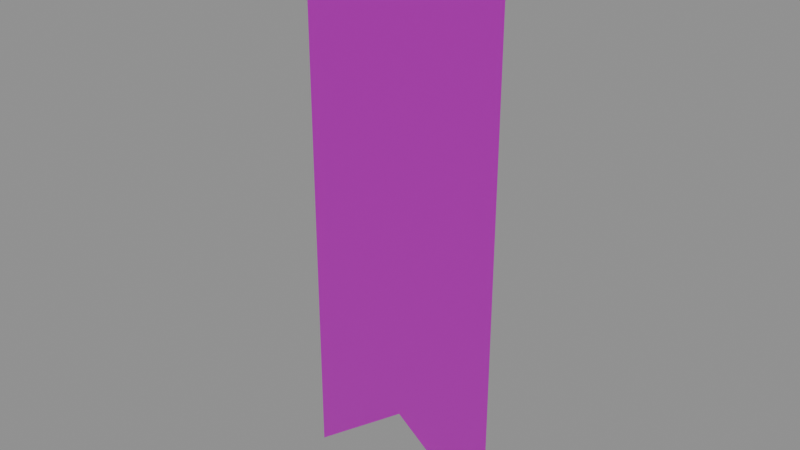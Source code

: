# Source: banner_1_cloth.blend  (saved by Blender 5.1.30; exported with 4.5.12 LTS)
import bpy
from mathutils import Matrix  # noqa: F401  (used for matrix-valued properties, if any)

bpy.ops.wm.read_factory_settings(use_empty=True)
scene = bpy.context.scene
scene.name = 'Scene'

# ---- images (referenced by path relative to the original .blend; pixels are not part of the script)
import os
ASSET_DIR = os.environ.get("B2B_ASSET_DIR", "")  # directory of the original .blend (textures are referenced by path, not embedded)
HERE = os.path.dirname(os.path.abspath(__file__))  # packed textures are extracted next to this script under _unpacked/

def load_image(name, relpath, width, height, colorspace="sRGB"):
    """Load a texture the original file referenced (path relative to the .blend, or extracted next to this script)."""
    p = next((c for c in (os.path.join(HERE, relpath), os.path.join(ASSET_DIR, relpath)) if relpath and os.path.exists(c)), "")
    if p:
        img = bpy.data.images.load(p, check_existing=True)
        img.name = name
    else:  # same state as the original file: an image datablock whose file is absent (Cycles renders it pink)
        img = bpy.data.images.new(name, width, height)
        img.source = "FILE"
        img.filepath = "//" + (relpath or name)
    img.colorspace_settings.name = colorspace
    return img
img_t_trim_metal_basecolor_png = load_image('T_Trim_Metal_BaseColor.png', 'T_Trim_Metal_BaseColor.png', 1024, 1024, 'sRGB')
img_t_trim_metal_normal_png = load_image('T_Trim_Metal_Normal.png', 'T_Trim_Metal_Normal.png', 1024, 1024, 'Non-Color')
img_t_trim_cloth_basecolor_png = load_image('T_Trim_Cloth_BaseColor.png', 'T_Trim_Cloth_BaseColor.png', 1024, 1024, 'sRGB')
img_t_trim_cloth_normal_png = load_image('T_Trim_Cloth_Normal.png', 'T_Trim_Cloth_Normal.png', 1024, 1024, 'Non-Color')

# ---- materials (node trees are filled in below, after node groups)
mat_mi_trim_metal = bpy.data.materials.new('MI_Trim_Metal')
mat_mi_trim_metal.roughness = 0.8727
mat_mi_banner = bpy.data.materials.new('MI_Banner')
mat_mi_banner.roughness = 0.5

# ---- material node trees
mat_mi_trim_metal.use_nodes = True; mat_mi_trim_metal.node_tree.nodes.clear()
_N = mat_mi_trim_metal.node_tree.nodes; _L = mat_mi_trim_metal.node_tree.links
n0 = _N.new('ShaderNodeBsdfPrincipled'); n0.name = 'Principled BSDF'; n0.location = (-200, 100)
n0.inputs[2].default_value = 0.8727
n1 = _N.new('ShaderNodeOutputMaterial'); n1.name = 'Material Output'; n1.location = (200, 100)
n2 = _N.new('ShaderNodeNormalMap'); n2.name = 'Normal Map'; n2.location = (-600, -600)
n2.label = 'Normal/Map'
n3 = _N.new('ShaderNodeTexImage'); n3.name = 'Image Texture'; n3.location = (-600, 300)
n3.image = img_t_trim_metal_basecolor_png
n4 = _N.new('ShaderNodeTexImage'); n4.name = 'Image Texture.001'; n4.location = (-900, -1200)
n4.image = img_t_trim_metal_normal_png
_L.new(n0.outputs[0], n1.inputs[0])
_L.new(n2.outputs[0], n0.inputs[5])
_L.new(n3.outputs[0], n0.inputs[0])
_L.new(n4.outputs[0], n2.inputs[1])
n1.is_active_output = True
mat_mi_banner.use_nodes = True; mat_mi_banner.node_tree.nodes.clear()
_N = mat_mi_banner.node_tree.nodes; _L = mat_mi_banner.node_tree.links
n0 = _N.new('ShaderNodeBsdfPrincipled'); n0.name = 'Principled BSDF'; n0.location = (-200, 100)
n1 = _N.new('ShaderNodeOutputMaterial'); n1.name = 'Material Output'; n1.location = (200, 100)
n2 = _N.new('ShaderNodeNormalMap'); n2.name = 'Normal Map'; n2.location = (-600, -600)
n2.label = 'Normal/Map'
n3 = _N.new('ShaderNodeTexImage'); n3.name = 'Image Texture'; n3.location = (-600, 300)
n3.image = img_t_trim_cloth_basecolor_png
n4 = _N.new('ShaderNodeTexImage'); n4.name = 'Image Texture.001'; n4.location = (-900, -1200)
n4.image = img_t_trim_cloth_normal_png
_L.new(n0.outputs[0], n1.inputs[0])
_L.new(n2.outputs[0], n0.inputs[5])
_L.new(n3.outputs[0], n0.inputs[0])
_L.new(n4.outputs[0], n2.inputs[1])
n1.is_active_output = True

# ---- meshes
me_cube_227 = bpy.data.meshes.new('Cube.227')
me_cube_227.from_pydata([(-0.4079, 1.69e-07, -2.246), (0.4023, 1.69e-07, -2.246), (-0.4079, 6.46e-08, -5.96e-08), (0.4023, 6.46e-08, -5.96e-08), (-0.4079, 1.543e-07, -1.931), (0.4023, 1.543e-07, -1.931), (-0.002795, 6.46e-08, -5.96e-08), (-0.002795, 1.543e-07, -1.931), (-0.1812, 1.543e-07, -1.931), (-0.1812, 1.608e-07, -2.07), (-0.1812, 6.46e-08, -5.96e-08), (0.1882, 1.543e-07, -1.931), (0.1882, 6.46e-08, -5.96e-08), (0.1882, 1.612e-07, -2.08), (-0.09201, 1.543e-07, -1.931), (-0.09201, 6.46e-08, -5.96e-08), (0.09271, 6.46e-08, -5.96e-08), (0.09271, 1.543e-07, -1.931), (0.2953, 6.46e-08, -5.96e-08), (0.2953, 1.543e-07, -1.931), (0.2953, 1.651e-07, -2.163), (-0.2946, 1.543e-07, -1.931), (-0.2946, 1.649e-07, -2.158), (-0.2946, 6.46e-08, -5.96e-08), (-0.09201, 1.575e-07, -2.001), (0.09271, 1.578e-07, -2.006), (0.4023, 7.916e-08, -0.3134), (0.4023, 1.398e-07, -1.618), (-0.4079, 1.398e-07, -1.618), (-0.4079, 7.916e-08, -0.3134), (0.09271, 7.916e-08, -0.3134), (0.09271, 1.398e-07, -1.618), (-0.2946, 1.398e-07, -1.618), (-0.2946, 7.916e-08, -0.3134), (-0.1812, 7.916e-08, -0.3134), (-0.1812, 1.398e-07, -1.618), (0.1882, 1.398e-07, -1.618), (0.1882, 7.916e-08, -0.3134), (-0.002795, 1.398e-07, -1.618), (-0.002795, 7.916e-08, -0.3134), (-0.09201, 7.916e-08, -0.3134), (-0.09201, 1.398e-07, -1.618), (0.2953, 7.916e-08, -0.3134), (0.2953, 1.398e-07, -1.618), (-0.3458, -0.02277, -0.107), (-0.3461, 0.03343, -0.1114), (-0.3309, -0.02259, -0.1008), (-0.3281, 0.03365, -0.1039), (-0.3247, -0.02251, -0.08586), (-0.3206, 0.03374, -0.08586), (-0.3309, -0.02259, -0.07094), (-0.3281, 0.03365, -0.0678), (-0.3458, -0.02277, -0.06477), (-0.3461, 0.03343, -0.06031), (-0.3607, -0.02295, -0.07094), (-0.3642, 0.03321, -0.0678), (-0.3669, -0.02302, -0.08586), (-0.3717, 0.03312, -0.08586), (-0.3607, -0.02295, -0.1008), (-0.3642, 0.03321, -0.1039), (-0.3459, -0.01066, -0.1119), (-0.3275, -0.01043, -0.1043), (-0.3198, -0.01034, -0.08586), (-0.3275, -0.01043, -0.06743), (-0.3459, -0.01066, -0.05979), (-0.3643, -0.01088, -0.06743), (-0.3719, -0.01097, -0.08586), (-0.3643, -0.01088, -0.1043), (0.3534, -0.02277, -0.09165), (0.3575, 0.03343, -0.09322), (0.3516, -0.02259, -0.0756), (0.3554, 0.03365, -0.07378), (0.339, -0.02251, -0.06548), (0.3402, 0.03374, -0.06154), (0.323, -0.02259, -0.06723), (0.3207, 0.03365, -0.06365), (0.3129, -0.02277, -0.07981), (0.3085, 0.03343, -0.07889), (0.3146, -0.02295, -0.09586), (0.3106, 0.03321, -0.09832), (0.3272, -0.02302, -0.106), (0.3258, 0.03312, -0.1106), (0.3432, -0.02295, -0.1042), (0.3453, 0.03321, -0.1085), (0.3581, -0.01066, -0.09311), (0.356, -0.01043, -0.07328), (0.3404, -0.01034, -0.06078), (0.3206, -0.01043, -0.06294), (0.3081, -0.01066, -0.07848), (0.3102, -0.01088, -0.09832), (0.3258, -0.01097, -0.1108), (0.3456, -0.01088, -0.1087)], [], [(7, 25, 17), (7, 14, 24), (11, 36, 31, 17), (12, 37, 42, 18), (9, 8, 21, 22), (11, 13, 20, 19), (23, 33, 34, 10), (17, 31, 38, 7), (10, 34, 40, 15), (19, 20, 1, 5), (22, 21, 4, 0), (24, 14, 8, 9), (17, 25, 13, 11), (37, 12, 16, 30), (19, 5, 27, 43), (21, 32, 28, 4), (33, 23, 2, 29), (41, 14, 7, 38), (36, 11, 19, 43), (32, 21, 8, 35), (35, 8, 14, 41), (15, 40, 39, 6), (30, 16, 6, 39), (26, 42, 43, 27), (33, 29, 28, 32), (41, 38, 39, 40), (35, 41, 40, 34), (37, 30, 31, 36), (32, 35, 34, 33), (36, 43, 42, 37), (30, 39, 38, 31), (42, 26, 3, 18), (60, 45, 47, 61), (61, 47, 49, 62), (62, 49, 51, 63), (63, 51, 53, 64), (64, 53, 55, 65), (65, 55, 57, 66), (66, 57, 59, 67), (67, 59, 45, 60), (44, 46, 48, 50, 52, 54, 56, 58), (58, 67, 60, 44), (56, 66, 67, 58), (54, 65, 66, 56), (52, 64, 65, 54), (50, 63, 64, 52), (48, 62, 63, 50), (46, 61, 62, 48), (44, 60, 61, 46), (84, 69, 71, 85), (85, 71, 73, 86), (86, 73, 75, 87), (87, 75, 77, 88), (88, 77, 79, 89), (89, 79, 81, 90), (90, 81, 83, 91), (91, 83, 69, 84), (68, 70, 72, 74, 76, 78, 80, 82), (82, 91, 84, 68), (80, 90, 91, 82), (78, 89, 90, 80), (76, 88, 89, 78), (74, 87, 88, 76), (72, 86, 87, 74), (70, 85, 86, 72), (68, 84, 85, 70)])
me_cube_227.polygons.foreach_set('use_smooth', [0, 0, 0, 0, 0, 0, 0, 0, 0, 0, 0, 0, 0, 0, 0, 0, 0, 0, 0, 0, 0, 0, 0, 0, 0, 0, 0, 0, 0, 0, 0, 0, 1, 1, 1, 1, 1, 1, 1, 1, 1, 1, 1, 1, 1, 1, 1, 1, 1, 1, 1, 1, 1, 1, 1, 1, 1, 1, 1, 1, 1, 1, 1, 1, 1, 1])
me_cube_227.polygons.foreach_set('material_index', [1, 1, 1, 1, 1, 1, 1, 1, 1, 1, 1, 1, 1, 1, 1, 1, 1, 1, 1, 1, 1, 1, 1, 1, 1, 1, 1, 1, 1, 1, 1, 1, 0, 0, 0, 0, 0, 0, 0, 0, 0, 0, 0, 0, 0, 0, 0, 0, 0, 0, 0, 0, 0, 0, 0, 0, 0, 0, 0, 0, 0, 0, 0, 0, 0, 0])
_uv = me_cube_227.uv_layers.new(name='UVMap')
_uv.uv.foreach_set('vector', [0.123, 0.6725, 0.1476, 0.6601, 0.1476, 0.6725, 0.123, 0.6725, 0.09995, 0.6725, 0.09995, 0.6609, 0.1722, 0.6725, 0.1722, 0.7252, 0.1476, 0.7252, 0.1476, 0.6725, 0.1722, 0.9971, 0.1722, 0.9444, 0.1999, 0.9444, 0.1999, 0.9971, 0.07693, 0.6492, 0.07693, 0.6725, 0.04769, 0.6725, 0.04769, 0.6344, 0.1722, 0.6725, 0.1722, 0.6476, 0.1999, 0.6336, 0.1999, 0.6725, 0.04769, 0.9971, 0.04769, 0.9444, 0.07693, 0.9444, 0.07693, 0.9971, 0.1476, 0.6725, 0.1476, 0.7252, 0.123, 0.7252, 0.123, 0.6725, 0.07693, 0.9971, 0.07693, 0.9444, 0.09995, 0.9444, 0.09995, 0.9971, 0.1999, 0.6725, 0.1999, 0.6336, 0.2275, 0.6196, 0.2275, 0.6725, 0.04769, 0.6344, 0.04769, 0.6725, 0.01845, 0.6725, 0.01845, 0.6196, 0.09995, 0.6609, 0.09995, 0.6725, 0.07693, 0.6725, 0.07693, 0.6492, 0.1476, 0.6725, 0.1476, 0.6601, 0.1722, 0.6476, 0.1722, 0.6725, 0.1722, 0.9444, 0.1722, 0.9971, 0.1476, 0.9971, 0.1476, 0.9444, 0.1999, 0.6725, 0.2275, 0.6725, 0.2275, 0.7252, 0.1999, 0.7252, 0.04769, 0.6725, 0.04769, 0.7252, 0.01845, 0.7252, 0.01845, 0.6725, 0.04769, 0.9444, 0.04769, 0.9971, 0.01845, 0.9971, 0.01845, 0.9444, 0.09995, 0.7252, 0.09995, 0.6725, 0.123, 0.6725, 0.123, 0.7252, 0.1722, 0.7252, 0.1722, 0.6725, 0.1999, 0.6725, 0.1999, 0.7252, 0.04769, 0.7252, 0.04769, 0.6725, 0.07693, 0.6725, 0.07693, 0.7252, 0.07693, 0.7252, 0.07693, 0.6725, 0.09995, 0.6725, 0.09995, 0.7252, 0.09995, 0.9971, 0.09995, 0.9444, 0.123, 0.9444, 0.123, 0.9971, 0.1476, 0.9444, 0.1476, 0.9971, 0.123, 0.9971, 0.123, 0.9444, 0.2275, 0.9444, 0.1999, 0.9444, 0.1999, 0.7252, 0.2275, 0.7252, 0.04769, 0.9444, 0.01845, 0.9444, 0.01845, 0.7252, 0.04769, 0.7252, 0.09995, 0.7252, 0.123, 0.7252, 0.123, 0.9444, 0.09995, 0.9444, 0.07693, 0.7252, 0.09995, 0.7252, 0.09995, 0.9444, 0.07693, 0.9444, 0.1722, 0.9444, 0.1476, 0.9444, 0.1476, 0.7252, 0.1722, 0.7252, 0.04769, 0.7252, 0.07693, 0.7252, 0.07693, 0.9444, 0.04769, 0.9444, 0.1722, 0.7252, 0.1999, 0.7252, 0.1999, 0.9444, 0.1722, 0.9444, 0.1476, 0.9444, 0.123, 0.9444, 0.123, 0.7252, 0.1476, 0.7252, 0.1999, 0.9444, 0.2275, 0.9444, 0.2275, 0.9971, 0.1999, 0.9971, 0.9094, 0.796, 0.9175, 0.7925, 0.9188, 0.818, 0.91, 0.8147, 0.91, 0.8147, 0.9188, 0.818, 0.9007, 0.8376, 0.8972, 0.8291, 0.8972, 0.8291, 0.9007, 0.8376, 0.8749, 0.8384, 0.8782, 0.8299, 0.8782, 0.8299, 0.8749, 0.8384, 0.8548, 0.8206, 0.8637, 0.8167, 0.8637, 0.8167, 0.8548, 0.8206, 0.8548, 0.7927, 0.8635, 0.7968, 0.8635, 0.7968, 0.8548, 0.7927, 0.8741, 0.7742, 0.8771, 0.7829, 0.8771, 0.7829, 0.8741, 0.7742, 0.9, 0.775, 0.8961, 0.7832, 0.8961, 0.7832, 0.9, 0.775, 0.9175, 0.7925, 0.9094, 0.796, 0.9014, 0.7994, 0.9012, 0.8113, 0.8938, 0.8206, 0.8815, 0.8214, 0.8725, 0.8129, 0.8721, 0.8008, 0.8801, 0.7917, 0.8923, 0.7913, 0.8923, 0.7913, 0.8961, 0.7832, 0.9094, 0.796, 0.9014, 0.7994, 0.8801, 0.7917, 0.8771, 0.7829, 0.8961, 0.7832, 0.8923, 0.7913, 0.8721, 0.8008, 0.8635, 0.7968, 0.8771, 0.7829, 0.8801, 0.7917, 0.8725, 0.8129, 0.8637, 0.8167, 0.8635, 0.7968, 0.8721, 0.8008, 0.8815, 0.8214, 0.8782, 0.8299, 0.8637, 0.8167, 0.8725, 0.8129, 0.8938, 0.8206, 0.8972, 0.8291, 0.8782, 0.8299, 0.8815, 0.8214, 0.9012, 0.8113, 0.91, 0.8147, 0.8972, 0.8291, 0.8938, 0.8206, 0.9014, 0.7994, 0.9094, 0.796, 0.91, 0.8147, 0.9012, 0.8113, 0.9094, 0.796, 0.9175, 0.7925, 0.9188, 0.818, 0.91, 0.8147, 0.91, 0.8147, 0.9188, 0.818, 0.9007, 0.8376, 0.8972, 0.8291, 0.8972, 0.8291, 0.9007, 0.8376, 0.8749, 0.8384, 0.8782, 0.8299, 0.8782, 0.8299, 0.8749, 0.8384, 0.8548, 0.8206, 0.8637, 0.8167, 0.8637, 0.8167, 0.8548, 0.8206, 0.8548, 0.7927, 0.8635, 0.7968, 0.8635, 0.7968, 0.8548, 0.7927, 0.8741, 0.7742, 0.8771, 0.7829, 0.8771, 0.7829, 0.8741, 0.7742, 0.9, 0.775, 0.8961, 0.7832, 0.8961, 0.7832, 0.9, 0.775, 0.9175, 0.7925, 0.9094, 0.796, 0.9014, 0.7994, 0.9012, 0.8113, 0.8938, 0.8206, 0.8815, 0.8214, 0.8725, 0.8129, 0.8721, 0.8008, 0.8801, 0.7917, 0.8923, 0.7913, 0.8923, 0.7913, 0.8961, 0.7832, 0.9094, 0.796, 0.9014, 0.7994, 0.8801, 0.7917, 0.8771, 0.7829, 0.8961, 0.7832, 0.8923, 0.7913, 0.8721, 0.8008, 0.8635, 0.7968, 0.8771, 0.7829, 0.8801, 0.7917, 0.8725, 0.8129, 0.8637, 0.8167, 0.8635, 0.7968, 0.8721, 0.8008, 0.8815, 0.8214, 0.8782, 0.8299, 0.8637, 0.8167, 0.8725, 0.8129, 0.8938, 0.8206, 0.8972, 0.8291, 0.8782, 0.8299, 0.8815, 0.8214, 0.9012, 0.8113, 0.91, 0.8147, 0.8972, 0.8291, 0.8938, 0.8206, 0.9014, 0.7994, 0.9094, 0.796, 0.91, 0.8147, 0.9012, 0.8113])
_uv.active_render = True
_uv = me_cube_227.uv_layers.new(name='UV2')
_uv.uv.foreach_set('vector', [0.3938, 0.1741, 0.3925, 0.1751, 0.3925, 0.1741, 0.3938, 0.1741, 0.395, 0.1741, 0.395, 0.175, 0.3913, 0.1741, 0.3913, 0.1699, 0.3925, 0.1699, 0.3925, 0.1741, 0.3913, 0.1484, 0.3913, 0.1526, 0.3898, 0.1526, 0.3898, 0.1484, 0.3962, 0.176, 0.3962, 0.1741, 0.3977, 0.1741, 0.3977, 0.1771, 0.3913, 0.1741, 0.3913, 0.1761, 0.3898, 0.1772, 0.3898, 0.1741, 0.3977, 0.1484, 0.3977, 0.1526, 0.3962, 0.1526, 0.3962, 0.1484, 0.3925, 0.1741, 0.3925, 0.1699, 0.3938, 0.1699, 0.3938, 0.1741, 0.3962, 0.1484, 0.3962, 0.1526, 0.395, 0.1526, 0.395, 0.1484, 0.3898, 0.1741, 0.3898, 0.1772, 0.3884, 0.1783, 0.3884, 0.1741, 0.3977, 0.1771, 0.3977, 0.1741, 0.3992, 0.1741, 0.3992, 0.1783, 0.395, 0.175, 0.395, 0.1741, 0.3962, 0.1741, 0.3962, 0.176, 0.3925, 0.1741, 0.3925, 0.1751, 0.3913, 0.1761, 0.3913, 0.1741, 0.3913, 0.1526, 0.3913, 0.1484, 0.3925, 0.1484, 0.3925, 0.1526, 0.3898, 0.1741, 0.3884, 0.1741, 0.3884, 0.1699, 0.3898, 0.1699, 0.3977, 0.1741, 0.3977, 0.1699, 0.3992, 0.1699, 0.3992, 0.1741, 0.3977, 0.1526, 0.3977, 0.1484, 0.3992, 0.1484, 0.3992, 0.1526, 0.395, 0.1699, 0.395, 0.1741, 0.3938, 0.1741, 0.3938, 0.1699, 0.3913, 0.1699, 0.3913, 0.1741, 0.3898, 0.1741, 0.3898, 0.1699, 0.3977, 0.1699, 0.3977, 0.1741, 0.3962, 0.1741, 0.3962, 0.1699, 0.3962, 0.1699, 0.3962, 0.1741, 0.395, 0.1741, 0.395, 0.1699, 0.395, 0.1484, 0.395, 0.1526, 0.3938, 0.1526, 0.3938, 0.1484, 0.3925, 0.1526, 0.3925, 0.1484, 0.3938, 0.1484, 0.3938, 0.1526, 0.3884, 0.1526, 0.3898, 0.1526, 0.3898, 0.1699, 0.3884, 0.1699, 0.3977, 0.1526, 0.3992, 0.1526, 0.3992, 0.1699, 0.3977, 0.1699, 0.005516, 0.4233, 0.005516, 0.3987, 0.3648, 0.3987, 0.3648, 0.4233, 0.005516, 0.4479, 0.005516, 0.4233, 0.3648, 0.4233, 0.3648, 0.4479, 0.3648, 0.3461, 0.3648, 0.3724, 0.005516, 0.3724, 0.005516, 0.3461, 0.005516, 0.4791, 0.005516, 0.4479, 0.3648, 0.4479, 0.3648, 0.4791, 0.005516, 0.3461, 0.005516, 0.3166, 0.3648, 0.3166, 0.3648, 0.3461, 0.3648, 0.3724, 0.3648, 0.3987, 0.005516, 0.3987, 0.005516, 0.3724, 0.3898, 0.1526, 0.3884, 0.1526, 0.3884, 0.1484, 0.3898, 0.1484, 0.9094, 0.796, 0.9175, 0.7925, 0.9188, 0.818, 0.91, 0.8147, 0.91, 0.8147, 0.9188, 0.818, 0.9007, 0.8376, 0.8972, 0.8291, 0.8972, 0.8291, 0.9007, 0.8376, 0.8749, 0.8384, 0.8782, 0.8299, 0.8782, 0.8299, 0.8749, 0.8384, 0.8548, 0.8206, 0.8637, 0.8167, 0.8637, 0.8167, 0.8548, 0.8206, 0.8548, 0.7927, 0.8635, 0.7968, 0.8635, 0.7968, 0.8548, 0.7927, 0.8741, 0.7742, 0.8771, 0.7829, 0.8771, 0.7829, 0.8741, 0.7742, 0.9, 0.775, 0.8961, 0.7832, 0.8961, 0.7832, 0.9, 0.775, 0.9175, 0.7925, 0.9094, 0.796, 0.9014, 0.7994, 0.9012, 0.8113, 0.8938, 0.8206, 0.8815, 0.8214, 0.8725, 0.8129, 0.8721, 0.8008, 0.8801, 0.7917, 0.8923, 0.7913, 0.8923, 0.7913, 0.8961, 0.7832, 0.9094, 0.796, 0.9014, 0.7994, 0.8801, 0.7917, 0.8771, 0.7829, 0.8961, 0.7832, 0.8923, 0.7913, 0.8721, 0.8008, 0.8635, 0.7968, 0.8771, 0.7829, 0.8801, 0.7917, 0.8725, 0.8129, 0.8637, 0.8167, 0.8635, 0.7968, 0.8721, 0.8008, 0.8815, 0.8214, 0.8782, 0.8299, 0.8637, 0.8167, 0.8725, 0.8129, 0.8938, 0.8206, 0.8972, 0.8291, 0.8782, 0.8299, 0.8815, 0.8214, 0.9012, 0.8113, 0.91, 0.8147, 0.8972, 0.8291, 0.8938, 0.8206, 0.9014, 0.7994, 0.9094, 0.796, 0.91, 0.8147, 0.9012, 0.8113, 0.9094, 0.796, 0.9175, 0.7925, 0.9188, 0.818, 0.91, 0.8147, 0.91, 0.8147, 0.9188, 0.818, 0.9007, 0.8376, 0.8972, 0.8291, 0.8972, 0.8291, 0.9007, 0.8376, 0.8749, 0.8384, 0.8782, 0.8299, 0.8782, 0.8299, 0.8749, 0.8384, 0.8548, 0.8206, 0.8637, 0.8167, 0.8637, 0.8167, 0.8548, 0.8206, 0.8548, 0.7927, 0.8635, 0.7968, 0.8635, 0.7968, 0.8548, 0.7927, 0.8741, 0.7742, 0.8771, 0.7829, 0.8771, 0.7829, 0.8741, 0.7742, 0.9, 0.775, 0.8961, 0.7832, 0.8961, 0.7832, 0.9, 0.775, 0.9175, 0.7925, 0.9094, 0.796, 0.9014, 0.7994, 0.9012, 0.8113, 0.8938, 0.8206, 0.8815, 0.8214, 0.8725, 0.8129, 0.8721, 0.8008, 0.8801, 0.7917, 0.8923, 0.7913, 0.8923, 0.7913, 0.8961, 0.7832, 0.9094, 0.796, 0.9014, 0.7994, 0.8801, 0.7917, 0.8771, 0.7829, 0.8961, 0.7832, 0.8923, 0.7913, 0.8721, 0.8008, 0.8635, 0.7968, 0.8771, 0.7829, 0.8801, 0.7917, 0.8725, 0.8129, 0.8637, 0.8167, 0.8635, 0.7968, 0.8721, 0.8008, 0.8815, 0.8214, 0.8782, 0.8299, 0.8637, 0.8167, 0.8725, 0.8129, 0.8938, 0.8206, 0.8972, 0.8291, 0.8782, 0.8299, 0.8815, 0.8214, 0.9012, 0.8113, 0.91, 0.8147, 0.8972, 0.8291, 0.8938, 0.8206, 0.9014, 0.7994, 0.9094, 0.796, 0.91, 0.8147, 0.9012, 0.8113])
_ca = me_cube_227.color_attributes.new('Attribute', 'BYTE_COLOR', 'CORNER')
_ca.data.foreach_set('color', [0.2874, 0.006512, 0.0, 1.0, 0.2874, 0.006512, 0.0, 1.0, 0.2874, 0.006512, 0.0, 1.0, 0.2874, 0.006512, 0.0, 1.0, 0.2874, 0.006512, 0.0, 1.0, 0.2874, 0.006512, 0.0, 1.0, 0.2874, 0.006512, 0.0, 1.0, 0.2874, 0.006512, 0.0, 1.0, 0.2874, 0.006512, 0.0, 1.0, 0.2874, 0.006512, 0.0, 1.0, 0.2874, 0.006512, 0.0, 1.0, 0.2874, 0.006512, 0.0, 1.0, 0.2874, 0.006512, 0.0, 1.0, 0.2874, 0.006512, 0.0, 1.0, 0.2874, 0.006512, 0.0, 1.0, 0.2874, 0.006512, 0.0, 1.0, 0.2874, 0.006512, 0.0, 1.0, 0.2874, 0.006512, 0.0, 1.0, 0.2874, 0.006512, 0.0, 1.0, 0.2874, 0.006512, 0.0, 1.0, 0.2874, 0.006512, 0.0, 1.0, 0.2874, 0.006512, 0.0, 1.0, 0.2874, 0.006512, 0.0, 1.0, 0.2874, 0.006512, 0.0, 1.0, 0.2874, 0.006512, 0.0, 1.0, 0.2874, 0.006512, 0.0, 1.0, 0.2874, 0.006512, 0.0, 1.0, 0.2874, 0.006512, 0.0, 1.0, 0.2874, 0.006512, 0.0, 1.0, 0.2874, 0.006512, 0.0, 1.0, 0.2874, 0.006512, 0.0, 1.0, 0.2874, 0.006512, 0.0, 1.0, 0.2874, 0.006512, 0.0, 1.0, 0.2874, 0.006512, 0.0, 1.0, 0.2874, 0.006512, 0.0, 1.0, 0.2874, 0.006512, 0.0, 1.0, 0.2874, 0.006512, 0.0, 1.0, 0.2874, 0.006512, 0.0, 1.0, 0.2874, 0.006512, 0.0, 1.0, 0.2874, 0.006512, 0.0, 1.0, 0.2874, 0.006512, 0.0, 1.0, 0.2874, 0.006512, 0.0, 1.0, 0.2874, 0.006512, 0.0, 1.0, 0.2874, 0.006512, 0.0, 1.0, 0.2874, 0.006512, 0.0, 1.0, 0.2874, 0.006512, 0.0, 1.0, 0.2874, 0.006512, 0.0, 1.0, 0.2874, 0.006512, 0.0, 1.0, 0.2874, 0.006512, 0.0, 1.0, 0.2874, 0.006512, 0.0, 1.0, 0.2874, 0.006512, 0.0, 1.0, 0.2874, 0.006512, 0.0, 1.0, 0.2874, 0.006512, 0.0, 1.0, 0.2874, 0.006512, 0.0, 1.0, 0.2874, 0.006512, 0.0, 1.0, 0.2874, 0.006512, 0.0, 1.0, 0.2874, 0.006512, 0.0, 1.0, 0.2874, 0.006512, 0.0, 1.0, 0.2874, 0.006512, 0.0, 1.0, 0.2874, 0.006512, 0.0, 1.0, 0.2874, 0.006512, 0.0, 1.0, 0.2874, 0.006512, 0.0, 1.0, 0.2874, 0.006512, 0.0, 1.0, 0.2874, 0.006512, 0.0, 1.0, 0.2874, 0.006512, 0.0, 1.0, 0.2874, 0.006512, 0.0, 1.0, 0.2874, 0.006512, 0.0, 1.0, 0.2874, 0.006512, 0.0, 1.0, 0.2874, 0.006512, 0.0, 1.0, 0.2874, 0.006512, 0.0, 1.0, 0.2874, 0.006512, 0.0, 1.0, 0.2874, 0.006512, 0.0, 1.0, 0.2874, 0.006512, 0.0, 1.0, 0.2874, 0.006512, 0.0, 1.0, 0.2874, 0.006512, 0.0, 1.0, 0.2874, 0.006512, 0.0, 1.0, 0.2874, 0.006512, 0.0, 1.0, 0.2874, 0.006512, 0.0, 1.0, 0.2874, 0.006512, 0.0, 1.0, 0.2874, 0.006512, 0.0, 1.0, 0.2874, 0.006512, 0.0, 1.0, 0.2874, 0.006512, 0.0, 1.0, 0.2874, 0.006512, 0.0, 1.0, 0.2874, 0.006512, 0.0, 1.0, 0.2874, 0.006512, 0.0, 1.0, 0.2874, 0.006512, 0.0, 1.0, 0.2874, 0.006512, 0.0, 1.0, 0.2874, 0.006512, 0.0, 1.0, 0.2874, 0.006512, 0.0, 1.0, 0.2874, 0.006512, 0.0, 1.0, 0.2874, 0.006512, 0.0, 1.0, 0.2874, 0.006512, 0.0, 1.0, 0.2874, 0.006512, 0.0, 1.0, 0.2874, 0.006512, 0.0, 1.0, 0.2874, 0.006512, 0.0, 1.0, 0.2874, 0.006512, 0.0, 1.0, 0.2874, 0.006512, 0.0, 1.0, 0.2874, 0.006512, 0.0, 1.0, 0.2874, 0.006512, 0.0, 1.0, 0.2874, 0.006512, 0.0, 1.0, 0.2874, 0.006512, 0.0, 1.0, 0.2874, 0.006512, 0.0, 1.0, 0.2874, 0.006512, 0.0, 1.0, 0.2874, 0.006512, 0.0, 1.0, 0.2874, 0.006512, 0.0, 1.0, 0.2874, 0.006512, 0.0, 1.0, 0.2874, 0.006512, 0.0, 1.0, 0.2874, 0.006512, 0.0, 1.0, 0.2874, 0.006512, 0.0, 1.0, 0.2874, 0.006512, 0.0, 1.0, 0.2874, 0.006512, 0.0, 1.0, 0.2874, 0.006512, 0.0, 1.0, 0.2874, 0.006512, 0.0, 1.0, 0.2874, 0.006512, 0.0, 1.0, 0.2874, 0.006512, 0.0, 1.0, 0.2874, 0.006512, 0.0, 1.0, 0.2874, 0.006512, 0.0, 1.0, 0.2874, 0.006512, 0.0, 1.0, 0.2874, 0.006512, 0.0, 1.0, 0.2874, 0.006512, 0.0, 1.0, 0.2874, 0.006512, 0.0, 1.0, 0.2874, 0.006512, 0.0, 1.0, 0.2874, 0.006512, 0.0, 1.0, 0.2874, 0.006512, 0.0, 1.0, 0.2874, 0.006512, 0.0, 1.0, 0.2874, 0.006512, 0.0, 1.0, 1.0, 1.0, 1.0, 1.0, 1.0, 1.0, 1.0, 1.0, 1.0, 1.0, 1.0, 1.0, 1.0, 1.0, 1.0, 1.0, 1.0, 1.0, 1.0, 1.0, 1.0, 1.0, 1.0, 1.0, 1.0, 1.0, 1.0, 1.0, 1.0, 1.0, 1.0, 1.0, 1.0, 1.0, 1.0, 1.0, 1.0, 1.0, 1.0, 1.0, 1.0, 1.0, 1.0, 1.0, 1.0, 1.0, 1.0, 1.0, 1.0, 1.0, 1.0, 1.0, 1.0, 1.0, 1.0, 1.0, 1.0, 1.0, 1.0, 1.0, 1.0, 1.0, 1.0, 1.0, 1.0, 1.0, 1.0, 1.0, 1.0, 1.0, 1.0, 1.0, 1.0, 1.0, 1.0, 1.0, 1.0, 1.0, 1.0, 1.0, 1.0, 1.0, 1.0, 1.0, 1.0, 1.0, 1.0, 1.0, 1.0, 1.0, 1.0, 1.0, 1.0, 1.0, 1.0, 1.0, 1.0, 1.0, 1.0, 1.0, 1.0, 1.0, 1.0, 1.0, 1.0, 1.0, 1.0, 1.0, 1.0, 1.0, 1.0, 1.0, 1.0, 1.0, 1.0, 1.0, 1.0, 1.0, 1.0, 1.0, 1.0, 1.0, 1.0, 1.0, 1.0, 1.0, 1.0, 1.0, 1.0, 1.0, 1.0, 1.0, 1.0, 1.0, 1.0, 1.0, 1.0, 1.0, 1.0, 1.0, 1.0, 1.0, 1.0, 1.0, 1.0, 1.0, 1.0, 1.0, 1.0, 1.0, 1.0, 1.0, 1.0, 1.0, 1.0, 1.0, 1.0, 1.0, 1.0, 1.0, 1.0, 1.0, 1.0, 1.0, 1.0, 1.0, 1.0, 1.0, 1.0, 1.0, 1.0, 1.0, 1.0, 1.0, 1.0, 1.0, 1.0, 1.0, 1.0, 1.0, 1.0, 1.0, 1.0, 1.0, 1.0, 1.0, 1.0, 1.0, 1.0, 1.0, 1.0, 1.0, 1.0, 1.0, 1.0, 1.0, 1.0, 1.0, 1.0, 1.0, 1.0, 1.0, 1.0, 1.0, 1.0, 1.0, 1.0, 1.0, 1.0, 1.0, 1.0, 1.0, 1.0, 1.0, 1.0, 1.0, 1.0, 1.0, 1.0, 1.0, 1.0, 1.0, 1.0, 1.0, 1.0, 1.0, 1.0, 1.0, 1.0, 1.0, 1.0, 1.0, 1.0, 1.0, 1.0, 1.0, 1.0, 1.0, 1.0, 1.0, 1.0, 1.0, 1.0, 1.0, 1.0, 1.0, 1.0, 1.0, 1.0, 1.0, 1.0, 1.0, 1.0, 1.0, 1.0, 1.0, 1.0, 1.0, 1.0, 1.0, 1.0, 1.0, 1.0, 1.0, 1.0, 1.0, 1.0, 1.0, 1.0, 1.0, 1.0, 1.0, 1.0, 1.0, 1.0, 1.0, 1.0, 1.0, 1.0, 1.0, 1.0, 1.0, 1.0, 1.0, 1.0, 1.0, 1.0, 1.0, 1.0, 1.0, 1.0, 1.0, 1.0, 1.0, 1.0, 1.0, 1.0, 1.0, 1.0, 1.0, 1.0, 1.0, 1.0, 1.0, 1.0, 1.0, 1.0, 1.0, 1.0, 1.0, 1.0, 1.0, 1.0, 1.0, 1.0, 1.0, 1.0, 1.0, 1.0, 1.0, 1.0, 1.0, 1.0, 1.0, 1.0, 1.0, 1.0, 1.0, 1.0, 1.0, 1.0, 1.0, 1.0, 1.0, 1.0, 1.0, 1.0, 1.0, 1.0, 1.0, 1.0, 1.0, 1.0, 1.0, 1.0, 1.0, 1.0, 1.0, 1.0, 1.0, 1.0, 1.0, 1.0, 1.0, 1.0, 1.0, 1.0, 1.0, 1.0, 1.0, 1.0, 1.0, 1.0, 1.0, 1.0, 1.0, 1.0, 1.0, 1.0, 1.0, 1.0, 1.0, 1.0, 1.0, 1.0, 1.0, 1.0, 1.0, 1.0, 1.0, 1.0, 1.0, 1.0, 1.0, 1.0, 1.0, 1.0, 1.0, 1.0, 1.0, 1.0, 1.0, 1.0, 1.0, 1.0, 1.0, 1.0, 1.0, 1.0, 1.0, 1.0, 1.0, 1.0, 1.0, 1.0, 1.0, 1.0, 1.0, 1.0, 1.0, 1.0, 1.0, 1.0, 1.0, 1.0, 1.0, 1.0, 1.0, 1.0, 1.0, 1.0, 1.0, 1.0, 1.0, 1.0, 1.0, 1.0, 1.0, 1.0, 1.0, 1.0, 1.0, 1.0, 1.0, 1.0, 1.0, 1.0, 1.0, 1.0, 1.0, 1.0, 1.0, 1.0, 1.0, 1.0, 1.0, 1.0, 1.0, 1.0, 1.0, 1.0, 1.0, 1.0, 1.0, 1.0, 1.0, 1.0, 1.0, 1.0, 1.0, 1.0, 1.0, 1.0, 1.0, 1.0, 1.0, 1.0, 1.0, 1.0, 1.0, 1.0, 1.0, 1.0, 1.0, 1.0, 1.0, 1.0, 1.0, 1.0, 1.0, 1.0, 1.0, 1.0, 1.0, 1.0, 1.0, 1.0, 1.0, 1.0, 1.0, 1.0, 1.0, 1.0, 1.0, 1.0, 1.0, 1.0, 1.0, 1.0, 1.0, 1.0, 1.0, 1.0, 1.0, 1.0, 1.0, 1.0, 1.0, 1.0, 1.0, 1.0, 1.0, 1.0, 1.0, 1.0, 1.0, 1.0, 1.0, 1.0, 1.0, 1.0, 1.0, 1.0, 1.0, 1.0, 1.0, 1.0, 1.0, 1.0, 1.0, 1.0, 1.0, 1.0, 1.0, 1.0, 1.0, 1.0, 1.0, 1.0, 1.0, 1.0, 1.0, 1.0, 1.0, 1.0, 1.0, 1.0, 1.0, 1.0, 1.0, 1.0, 1.0, 1.0, 1.0, 1.0, 1.0, 1.0, 1.0, 1.0, 1.0, 1.0, 1.0, 1.0, 1.0, 1.0, 1.0, 1.0, 1.0, 1.0, 1.0, 1.0, 1.0, 1.0, 1.0, 1.0, 1.0])
me_cube_227.materials.append(mat_mi_trim_metal)
me_cube_227.materials.append(mat_mi_banner)
me_cube_227.update()
me_cube_227.normals_split_custom_set([tuple(v) for v in zip(*[iter([0.0, -1.0, -4.646e-08, 0.0, -1.0, -4.646e-08, 0.0, -1.0, -4.646e-08, 0.0, -1.0, -4.646e-08, 0.0, -1.0, -4.646e-08, 0.0, -1.0, -4.646e-08, 0.0, -1.0, -4.646e-08, 0.0, -1.0, -4.646e-08, 0.0, -1.0, -4.646e-08, 0.0, -1.0, -4.646e-08, 0.0, -1.0, -4.646e-08, 0.0, -1.0, -4.646e-08, 0.0, -1.0, -4.646e-08, 0.0, -1.0, -4.646e-08, 8.57e-14, -1.0, -4.646e-08, 8.57e-14, -1.0, -4.646e-08, 8.57e-14, -1.0, -4.646e-08, 8.57e-14, -1.0, -4.646e-08, 0.0, -1.0, -4.646e-08, 0.0, -1.0, -4.646e-08, 0.0, -1.0, -4.646e-08, 0.0, -1.0, -4.646e-08, 0.0, -1.0, -4.646e-08, 0.0, -1.0, -4.646e-08, 0.0, -1.0, -4.646e-08, 0.0, -1.0, -4.646e-08, 0.0, -1.0, -4.646e-08, 0.0, -1.0, -4.646e-08, 0.0, -1.0, -4.646e-08, 0.0, -1.0, -4.646e-08, -3.971e-14, -1.0, -4.646e-08, -3.971e-14, -1.0, -4.646e-08, -3.971e-14, -1.0, -4.646e-08, -3.971e-14, -1.0, -4.646e-08, 0.0, -1.0, -4.646e-08, 0.0, -1.0, -4.646e-08, 0.0, -1.0, -4.646e-08, 0.0, -1.0, -4.646e-08, 0.0, -1.0, -4.646e-08, 0.0, -1.0, -4.646e-08, 0.0, -1.0, -4.646e-08, 0.0, -1.0, -4.646e-08, 0.0, -1.0, -4.646e-08, 0.0, -1.0, -4.646e-08, 0.0, -1.0, -4.646e-08, 0.0, -1.0, -4.646e-08, 0.0, -1.0, -4.646e-08, 0.0, -1.0, -4.646e-08, 0.0, -1.0, -4.646e-08, 0.0, -1.0, -4.646e-08, 0.0, -1.0, -4.646e-08, 0.0, -1.0, -4.646e-08, 0.0, -1.0, -4.646e-08, 0.0, -1.0, -4.646e-08, 0.0, -1.0, -4.646e-08, 0.0, -1.0, -4.646e-08, 0.0, -1.0, -4.646e-08, 0.0, -1.0, -4.646e-08, 0.0, -1.0, -4.646e-08, 0.0, -1.0, -4.646e-08, 0.0, -1.0, -4.646e-08, 0.0, -1.0, -4.646e-08, -1.25e-14, -1.0, -4.646e-08, -1.25e-14, -1.0, -4.646e-08, -1.25e-14, -1.0, -4.646e-08, -1.25e-14, -1.0, -4.646e-08, 0.0, -1.0, -4.646e-08, 0.0, -1.0, -4.646e-08, 0.0, -1.0, -4.646e-08, 0.0, -1.0, -4.646e-08, 0.0, -1.0, -4.646e-08, 0.0, -1.0, -4.646e-08, 0.0, -1.0, -4.646e-08, 0.0, -1.0, -4.646e-08, 0.0, -1.0, -4.646e-08, 0.0, -1.0, -4.646e-08, 0.0, -1.0, -4.646e-08, 0.0, -1.0, -4.646e-08, 0.0, -1.0, -4.646e-08, 0.0, -1.0, -4.646e-08, 0.0, -1.0, -4.646e-08, 0.0, -1.0, -4.646e-08, 0.0, -1.0, -4.646e-08, 0.0, -1.0, -4.646e-08, 0.0, -1.0, -4.646e-08, 0.0, -1.0, -4.646e-08, 0.0, -1.0, -4.646e-08, 0.0, -1.0, -4.646e-08, 0.0, -1.0, -4.646e-08, 0.0, -1.0, -4.646e-08, -2.544e-14, -1.0, -4.646e-08, -2.544e-14, -1.0, -4.646e-08, -2.544e-14, -1.0, -4.646e-08, -2.544e-14, -1.0, -4.646e-08, 2.403e-14, -1.0, -4.646e-08, 2.403e-14, -1.0, -4.646e-08, 2.403e-14, -1.0, -4.646e-08, 2.403e-14, -1.0, -4.646e-08, 0.0, -1.0, -4.646e-08, 0.0, -1.0, -4.646e-08, 0.0, -1.0, -4.646e-08, 0.0, -1.0, -4.646e-08, -4.192e-14, -1.0, -4.646e-08, -4.192e-14, -1.0, -4.646e-08, -4.192e-14, -1.0, -4.646e-08, -4.192e-14, -1.0, -4.646e-08, 0.0, -1.0, -4.646e-08, 0.0, -1.0, -4.646e-08, 0.0, -1.0, -4.646e-08, 0.0, -1.0, -4.646e-08, 0.0, -1.0, -4.646e-08, 0.0, -1.0, -4.646e-08, 0.0, -1.0, -4.646e-08, 0.0, -1.0, -4.646e-08, 0.0, -1.0, -4.646e-08, 0.0, -1.0, -4.646e-08, 0.0, -1.0, -4.646e-08, 0.0, -1.0, -4.646e-08, 0.0, -1.0, -4.646e-08, 0.0, -1.0, -4.646e-08, 0.0, -1.0, -4.646e-08, 0.0, -1.0, -4.646e-08, -1.986e-14, -1.0, -4.646e-08, -1.986e-14, -1.0, -4.646e-08, -1.986e-14, -1.0, -4.646e-08, -1.986e-14, -1.0, -4.646e-08, 0.001929, -0.1794, -0.9838, 0.001335, 0.01183, -0.9999, 0.7077, 0.01608, -0.7064, 0.6972, -0.1747, -0.6953, 0.6972, -0.1747, -0.6953, 0.7077, 0.01608, -0.7064, 0.9998, 0.01785, -6.562e-07, 0.985, -0.1728, -2.736e-07, 0.985, -0.1728, -2.736e-07, 0.9998, 0.01785, -6.562e-07, 0.7077, 0.01608, 0.7064, 0.6972, -0.1747, 0.6953, 0.6972, -0.1747, 0.6953, 0.7077, 0.01608, 0.7064, 0.001331, 0.01182, 0.9999, 0.001927, -0.1794, 0.9838, 0.001927, -0.1794, 0.9838, 0.001331, 0.01182, 0.9999, -0.7064, 0.007555, 0.7078, -0.694, -0.1841, 0.696, -0.694, -0.1841, 0.696, -0.7064, 0.007555, 0.7078, -1.0, 0.005785, 5.521e-07, -0.9826, -0.186, -1.205e-07, -0.9826, -0.186, -1.205e-07, -1.0, 0.005785, 5.521e-07, -0.7064, 0.007557, -0.7078, -0.694, -0.1841, -0.696, -0.694, -0.1841, -0.696, -0.7064, 0.007557, -0.7078, 0.001335, 0.01183, -0.9999, 0.001929, -0.1794, -0.9838, 0.008273, -0.7695, -0.6386, 0.4593, -0.7653, -0.451, 0.6457, -0.7636, -8.834e-07, 0.4593, -0.7653, 0.451, 0.008271, -0.7695, 0.6386, -0.4438, -0.7737, 0.4521, -0.6314, -0.7755, -6.562e-07, -0.4438, -0.7737, -0.4521, -0.4438, -0.7737, -0.4521, -0.694, -0.1841, -0.696, 0.001929, -0.1794, -0.9838, 0.008273, -0.7695, -0.6386, -0.6314, -0.7755, -6.562e-07, -0.9826, -0.186, -1.205e-07, -0.694, -0.1841, -0.696, -0.4438, -0.7737, -0.4521, -0.4438, -0.7737, 0.4521, -0.694, -0.1841, 0.696, -0.9826, -0.186, -1.205e-07, -0.6314, -0.7755, -6.562e-07, 0.008271, -0.7695, 0.6386, 0.001927, -0.1794, 0.9838, -0.694, -0.1841, 0.696, -0.4438, -0.7737, 0.4521, 0.4593, -0.7653, 0.451, 0.6972, -0.1747, 0.6953, 0.001927, -0.1794, 0.9838, 0.008271, -0.7695, 0.6386, 0.6457, -0.7636, -8.834e-07, 0.985, -0.1728, -2.736e-07, 0.6972, -0.1747, 0.6953, 0.4593, -0.7653, 0.451, 0.4593, -0.7653, -0.451, 0.6972, -0.1747, -0.6953, 0.985, -0.1728, -2.736e-07, 0.6457, -0.7636, -8.834e-07, 0.008273, -0.7695, -0.6386, 0.001929, -0.1794, -0.9838, 0.6972, -0.1747, -0.6953, 0.4593, -0.7653, -0.451, 0.9448, -0.1794, -0.2742, 0.9601, 0.01183, -0.2793, 0.8765, 0.01608, 0.481, 0.863, -0.1747, 0.4741, 0.863, -0.1747, 0.4741, 0.8765, 0.01608, 0.481, 0.2805, 0.01785, 0.9597, 0.2764, -0.1728, 0.9454, 0.2764, -0.1728, 0.9454, 0.2805, 0.01785, 0.9597, -0.4794, 0.01608, 0.8774, -0.4717, -0.1747, 0.8643, -0.4717, -0.1747, 0.8643, -0.4794, 0.01608, 0.8774, -0.9594, 0.01182, 0.2818, -0.9437, -0.1794, 0.2779, -0.9437, -0.1794, 0.2779, -0.9594, 0.01182, 0.2818, -0.8775, 0.007554, -0.4794, -0.8628, -0.1841, -0.4709, -0.8628, -0.1841, -0.4709, -0.8775, 0.007554, -0.4794, -0.2806, 0.005785, -0.9598, -0.2757, -0.186, -0.9431, -0.2757, -0.186, -0.9431, -0.2806, 0.005785, -0.9598, 0.4811, 0.007557, -0.8766, 0.4733, -0.1841, -0.8615, 0.4733, -0.1841, -0.8615, 0.4811, 0.007557, -0.8766, 0.9601, 0.01183, -0.2793, 0.9448, -0.1794, -0.2742, 0.6152, -0.7695, -0.1712, 0.5618, -0.7653, 0.3143, 0.1812, -0.7636, 0.6198, -0.304, -0.7653, 0.5674, -0.6106, -0.7695, 0.1871, -0.5584, -0.7737, -0.2991, -0.1771, -0.7755, -0.606, 0.3094, -0.7737, -0.5528, 0.3094, -0.7737, -0.5528, 0.4733, -0.1841, -0.8615, 0.9448, -0.1794, -0.2742, 0.6152, -0.7695, -0.1712, -0.1771, -0.7755, -0.606, -0.2757, -0.186, -0.9431, 0.4733, -0.1841, -0.8615, 0.3094, -0.7737, -0.5528, -0.5584, -0.7737, -0.2991, -0.8628, -0.1841, -0.4709, -0.2757, -0.186, -0.9431, -0.1771, -0.7755, -0.606, -0.6106, -0.7695, 0.1871, -0.9437, -0.1794, 0.2779, -0.8628, -0.1841, -0.4709, -0.5584, -0.7737, -0.2991, -0.304, -0.7653, 0.5674, -0.4717, -0.1747, 0.8643, -0.9437, -0.1794, 0.2779, -0.6106, -0.7695, 0.1871, 0.1812, -0.7636, 0.6198, 0.2764, -0.1728, 0.9454, -0.4717, -0.1747, 0.8643, -0.304, -0.7653, 0.5674, 0.5618, -0.7653, 0.3143, 0.863, -0.1747, 0.4741, 0.2764, -0.1728, 0.9454, 0.1812, -0.7636, 0.6198, 0.6152, -0.7695, -0.1712, 0.9448, -0.1794, -0.2742, 0.863, -0.1747, 0.4741, 0.5618, -0.7653, 0.3143])] * 3)])

# ---- objects
ob_banner_1_cloth = bpy.data.objects.new('Banner_1_Cloth', me_cube_227)
ob_banner_1_cloth_1 = bpy.data.objects.new('banner_1_cloth', None)

# ---- transforms, parenting, visibility, modifiers, constraints
ob_banner_1_cloth.parent = ob_banner_1_cloth_1
ob_banner_1_cloth.location = (0.0, 0.0, 0.0)
ob_banner_1_cloth.rotation_euler = (-1.629e-07, 0.0, 0.0)
ob_banner_1_cloth.color = (0.8, 0.8, 0.8, 1.0)
ob_banner_1_cloth_1.location = (0.0, 0.0, 0.0)
ob_banner_1_cloth_1.empty_display_size = 0.5

# ---- collection membership
scene.collection.objects.link(ob_banner_1_cloth)
scene.collection.objects.link(ob_banner_1_cloth_1)

# ---- scene / render settings (as saved in the file)
scene.frame_start = 1; scene.frame_end = 250; scene.frame_set(1)
scene.render.engine = 'BLENDER_EEVEE_NEXT'
scene.render.bake_bias = 0.0
scene.render.bake_samples = 0
scene.cycles.sampling_pattern = 'TABULATED_SOBOL'
scene.eevee.use_volume_custom_range = False
bpy.context.view_layer.update()

# ---- added for rendering (the .blend has no active camera and no usable light): camera, sun + grey world if the file has none
cam_auto = bpy.data.cameras.new('AutoCamera')
cam_auto.lens = 50.0
cam_auto.sensor_width = 36.0
cam_auto.clip_end = 1000.0
ob_auto_camera = bpy.data.objects.new('AutoCamera', cam_auto)
scene.collection.objects.link(ob_auto_camera)
ob_auto_camera.location = (2.2073, -2.64676, 0.644873)
ob_auto_camera.rotation_euler = (1.09748, -7.21219e-08, 0.694738)
scene.camera = ob_auto_camera
light_auto_sun = bpy.data.lights.new('AutoSun', 'SUN')
light_auto_sun.energy = 3.0
light_auto_sun.angle = 0.0523599
ob_auto_sun = bpy.data.objects.new('AutoSun', light_auto_sun)
scene.collection.objects.link(ob_auto_sun)
ob_auto_sun.rotation_euler = (0.872665, 0.174533, 0.523599)
if scene.world is None:
    world_auto = bpy.data.worlds.new('AutoWorld')
    world_auto.color = (0.3, 0.3, 0.3)
    scene.world = world_auto
bpy.context.view_layer.update()
